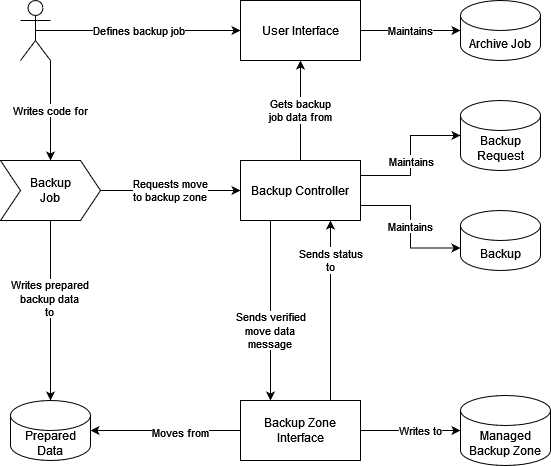

The diagram above was exported from draw.io. Its source (the exported page's mxGraphModel, read from the mxfile embedded in the PNG):
<mxGraphModel dx="1422" dy="820" grid="1" gridSize="10" guides="1" tooltips="1" connect="1" arrows="1" fold="1" page="1" pageScale="1" pageWidth="1100" pageHeight="850" math="0" shadow="0">
  <root>
    <mxCell id="0" />
    <mxCell id="1" parent="0" />
    <mxCell id="qkyihKJ4fGWghnYEI20T-14" value="Maintains" style="edgeStyle=orthogonalEdgeStyle;rounded=0;orthogonalLoop=1;jettySize=auto;html=1;exitX=1;exitY=0.5;exitDx=0;exitDy=0;entryX=0;entryY=0.5;entryDx=0;entryDy=0;entryPerimeter=0;" edge="1" parent="1" source="qkyihKJ4fGWghnYEI20T-3" target="qkyihKJ4fGWghnYEI20T-12">
      <mxGeometry relative="1" as="geometry" />
    </mxCell>
    <mxCell id="qkyihKJ4fGWghnYEI20T-3" value="User Interface" style="rounded=0;whiteSpace=wrap;html=1;" vertex="1" parent="1">
      <mxGeometry x="300" y="40" width="120" height="60" as="geometry" />
    </mxCell>
    <mxCell id="qkyihKJ4fGWghnYEI20T-5" value="Defines backup job" style="edgeStyle=orthogonalEdgeStyle;rounded=0;orthogonalLoop=1;jettySize=auto;html=1;exitX=0.5;exitY=0.5;exitDx=0;exitDy=0;exitPerimeter=0;entryX=0;entryY=0.5;entryDx=0;entryDy=0;" edge="1" parent="1" source="qkyihKJ4fGWghnYEI20T-4" target="qkyihKJ4fGWghnYEI20T-3">
      <mxGeometry relative="1" as="geometry" />
    </mxCell>
    <mxCell id="qkyihKJ4fGWghnYEI20T-23" value="Writes code for" style="edgeStyle=orthogonalEdgeStyle;rounded=0;orthogonalLoop=1;jettySize=auto;html=1;exitX=1;exitY=1;exitDx=0;exitDy=0;exitPerimeter=0;entryX=0.5;entryY=0;entryDx=0;entryDy=0;" edge="1" parent="1" source="qkyihKJ4fGWghnYEI20T-4" target="qkyihKJ4fGWghnYEI20T-21">
      <mxGeometry relative="1" as="geometry" />
    </mxCell>
    <mxCell id="qkyihKJ4fGWghnYEI20T-4" value="" style="shape=umlActor;verticalLabelPosition=bottom;verticalAlign=top;html=1;outlineConnect=0;" vertex="1" parent="1">
      <mxGeometry x="80" y="40" width="30" height="60" as="geometry" />
    </mxCell>
    <mxCell id="qkyihKJ4fGWghnYEI20T-12" value="Archive Job" style="shape=cylinder3;whiteSpace=wrap;html=1;boundedLbl=1;backgroundOutline=1;size=15;" vertex="1" parent="1">
      <mxGeometry x="520" y="40" width="80" height="60" as="geometry" />
    </mxCell>
    <mxCell id="qkyihKJ4fGWghnYEI20T-18" style="edgeStyle=orthogonalEdgeStyle;rounded=0;orthogonalLoop=1;jettySize=auto;html=1;exitX=1;exitY=0.25;exitDx=0;exitDy=0;entryX=0;entryY=0.5;entryDx=0;entryDy=0;entryPerimeter=0;" edge="1" parent="1" source="qkyihKJ4fGWghnYEI20T-15" target="qkyihKJ4fGWghnYEI20T-16">
      <mxGeometry relative="1" as="geometry" />
    </mxCell>
    <mxCell id="qkyihKJ4fGWghnYEI20T-20" value="Maintains" style="edgeLabel;html=1;align=center;verticalAlign=middle;resizable=0;points=[];" vertex="1" connectable="0" parent="qkyihKJ4fGWghnYEI20T-18">
      <mxGeometry x="0.5" relative="1" as="geometry">
        <mxPoint x="-15" y="25" as="offset" />
      </mxGeometry>
    </mxCell>
    <mxCell id="qkyihKJ4fGWghnYEI20T-19" value="Maintains" style="edgeStyle=orthogonalEdgeStyle;rounded=0;orthogonalLoop=1;jettySize=auto;html=1;exitX=1;exitY=0.75;exitDx=0;exitDy=0;entryX=0;entryY=0;entryDx=0;entryDy=37.5;entryPerimeter=0;" edge="1" parent="1" source="qkyihKJ4fGWghnYEI20T-15" target="qkyihKJ4fGWghnYEI20T-17">
      <mxGeometry relative="1" as="geometry" />
    </mxCell>
    <mxCell id="qkyihKJ4fGWghnYEI20T-34" value="&lt;div&gt;Gets backup&lt;/div&gt;&lt;div&gt;job data from&lt;br&gt;&lt;/div&gt;" style="edgeStyle=orthogonalEdgeStyle;rounded=0;orthogonalLoop=1;jettySize=auto;html=1;exitX=0.5;exitY=0;exitDx=0;exitDy=0;" edge="1" parent="1" source="qkyihKJ4fGWghnYEI20T-15" target="qkyihKJ4fGWghnYEI20T-3">
      <mxGeometry relative="1" as="geometry" />
    </mxCell>
    <mxCell id="qkyihKJ4fGWghnYEI20T-35" value="&lt;div&gt;Sends verified&lt;/div&gt;move data&lt;br&gt;&lt;div&gt;message&lt;br&gt;&lt;/div&gt;" style="edgeStyle=orthogonalEdgeStyle;rounded=0;orthogonalLoop=1;jettySize=auto;html=1;exitX=0.25;exitY=1;exitDx=0;exitDy=0;entryX=0.25;entryY=0;entryDx=0;entryDy=0;" edge="1" parent="1" source="qkyihKJ4fGWghnYEI20T-15" target="qkyihKJ4fGWghnYEI20T-27">
      <mxGeometry x="0.2222" relative="1" as="geometry">
        <mxPoint as="offset" />
      </mxGeometry>
    </mxCell>
    <mxCell id="qkyihKJ4fGWghnYEI20T-15" value="Backup Controller" style="rounded=0;whiteSpace=wrap;html=1;" vertex="1" parent="1">
      <mxGeometry x="300" y="200" width="120" height="60" as="geometry" />
    </mxCell>
    <mxCell id="qkyihKJ4fGWghnYEI20T-16" value="Backup Request" style="shape=cylinder3;whiteSpace=wrap;html=1;boundedLbl=1;backgroundOutline=1;size=15;" vertex="1" parent="1">
      <mxGeometry x="520" y="140" width="80" height="70" as="geometry" />
    </mxCell>
    <mxCell id="qkyihKJ4fGWghnYEI20T-17" value="Backup" style="shape=cylinder3;whiteSpace=wrap;html=1;boundedLbl=1;backgroundOutline=1;size=15;" vertex="1" parent="1">
      <mxGeometry x="520" y="250" width="80" height="60" as="geometry" />
    </mxCell>
    <mxCell id="qkyihKJ4fGWghnYEI20T-22" value="&lt;div&gt;Requests move &lt;br&gt;&lt;/div&gt;&lt;div&gt;to backup zone&lt;br&gt;&lt;/div&gt;" style="edgeStyle=orthogonalEdgeStyle;rounded=0;orthogonalLoop=1;jettySize=auto;html=1;exitX=1;exitY=0.5;exitDx=0;exitDy=0;" edge="1" parent="1" source="qkyihKJ4fGWghnYEI20T-21" target="qkyihKJ4fGWghnYEI20T-15">
      <mxGeometry relative="1" as="geometry" />
    </mxCell>
    <mxCell id="qkyihKJ4fGWghnYEI20T-25" style="edgeStyle=orthogonalEdgeStyle;rounded=0;orthogonalLoop=1;jettySize=auto;html=1;exitX=0.5;exitY=1;exitDx=0;exitDy=0;entryX=0.5;entryY=0;entryDx=0;entryDy=0;entryPerimeter=0;" edge="1" parent="1" source="qkyihKJ4fGWghnYEI20T-21" target="qkyihKJ4fGWghnYEI20T-24">
      <mxGeometry relative="1" as="geometry" />
    </mxCell>
    <mxCell id="qkyihKJ4fGWghnYEI20T-26" value="&lt;div&gt;Writes prepared&lt;/div&gt;&lt;div&gt;backup data&lt;/div&gt;&lt;div&gt;to&lt;br&gt;&lt;/div&gt;" style="edgeLabel;html=1;align=center;verticalAlign=middle;resizable=0;points=[];" vertex="1" connectable="0" parent="qkyihKJ4fGWghnYEI20T-25">
      <mxGeometry x="-0.1444" y="-2" relative="1" as="geometry">
        <mxPoint as="offset" />
      </mxGeometry>
    </mxCell>
    <mxCell id="qkyihKJ4fGWghnYEI20T-21" value="&lt;div&gt;Backup&lt;/div&gt;&lt;div&gt;Job&lt;/div&gt;" style="shape=step;perimeter=stepPerimeter;whiteSpace=wrap;html=1;fixedSize=1;" vertex="1" parent="1">
      <mxGeometry x="60" y="200" width="100" height="60" as="geometry" />
    </mxCell>
    <mxCell id="qkyihKJ4fGWghnYEI20T-24" value="&lt;div&gt;Prepared&lt;/div&gt;&lt;div&gt;Data&lt;br&gt;&lt;/div&gt;" style="shape=cylinder3;whiteSpace=wrap;html=1;boundedLbl=1;backgroundOutline=1;size=15;" vertex="1" parent="1">
      <mxGeometry x="70" y="440" width="80" height="60" as="geometry" />
    </mxCell>
    <mxCell id="qkyihKJ4fGWghnYEI20T-29" style="edgeStyle=orthogonalEdgeStyle;rounded=0;orthogonalLoop=1;jettySize=auto;html=1;exitX=0;exitY=0.5;exitDx=0;exitDy=0;entryX=1;entryY=0.5;entryDx=0;entryDy=0;entryPerimeter=0;" edge="1" parent="1" source="qkyihKJ4fGWghnYEI20T-27" target="qkyihKJ4fGWghnYEI20T-24">
      <mxGeometry relative="1" as="geometry" />
    </mxCell>
    <mxCell id="qkyihKJ4fGWghnYEI20T-30" value="Moves from" style="edgeLabel;html=1;align=center;verticalAlign=middle;resizable=0;points=[];" vertex="1" connectable="0" parent="qkyihKJ4fGWghnYEI20T-29">
      <mxGeometry x="-0.1867" y="1" relative="1" as="geometry">
        <mxPoint as="offset" />
      </mxGeometry>
    </mxCell>
    <mxCell id="qkyihKJ4fGWghnYEI20T-32" style="edgeStyle=orthogonalEdgeStyle;rounded=0;orthogonalLoop=1;jettySize=auto;html=1;exitX=1;exitY=0.5;exitDx=0;exitDy=0;entryX=0;entryY=0.5;entryDx=0;entryDy=0;entryPerimeter=0;" edge="1" parent="1" source="qkyihKJ4fGWghnYEI20T-27" target="qkyihKJ4fGWghnYEI20T-31">
      <mxGeometry relative="1" as="geometry" />
    </mxCell>
    <mxCell id="qkyihKJ4fGWghnYEI20T-33" value="Writes to" style="edgeLabel;html=1;align=center;verticalAlign=middle;resizable=0;points=[];" vertex="1" connectable="0" parent="qkyihKJ4fGWghnYEI20T-32">
      <mxGeometry x="0.18" y="1" relative="1" as="geometry">
        <mxPoint as="offset" />
      </mxGeometry>
    </mxCell>
    <mxCell id="qkyihKJ4fGWghnYEI20T-36" value="&lt;div&gt;Sends status&lt;/div&gt;&lt;div&gt;to&lt;br&gt;&lt;/div&gt;" style="edgeStyle=orthogonalEdgeStyle;rounded=0;orthogonalLoop=1;jettySize=auto;html=1;exitX=0.75;exitY=0;exitDx=0;exitDy=0;entryX=0.75;entryY=1;entryDx=0;entryDy=0;" edge="1" parent="1" source="qkyihKJ4fGWghnYEI20T-27" target="qkyihKJ4fGWghnYEI20T-15">
      <mxGeometry x="0.5556" relative="1" as="geometry">
        <mxPoint as="offset" />
      </mxGeometry>
    </mxCell>
    <mxCell id="qkyihKJ4fGWghnYEI20T-27" value="Backup Zone Interface" style="rounded=0;whiteSpace=wrap;html=1;" vertex="1" parent="1">
      <mxGeometry x="300" y="440" width="120" height="60" as="geometry" />
    </mxCell>
    <mxCell id="qkyihKJ4fGWghnYEI20T-31" value="Managed Backup Zone" style="shape=cylinder3;whiteSpace=wrap;html=1;boundedLbl=1;backgroundOutline=1;size=15;" vertex="1" parent="1">
      <mxGeometry x="520" y="435" width="90" height="70" as="geometry" />
    </mxCell>
  </root>
</mxGraphModel>